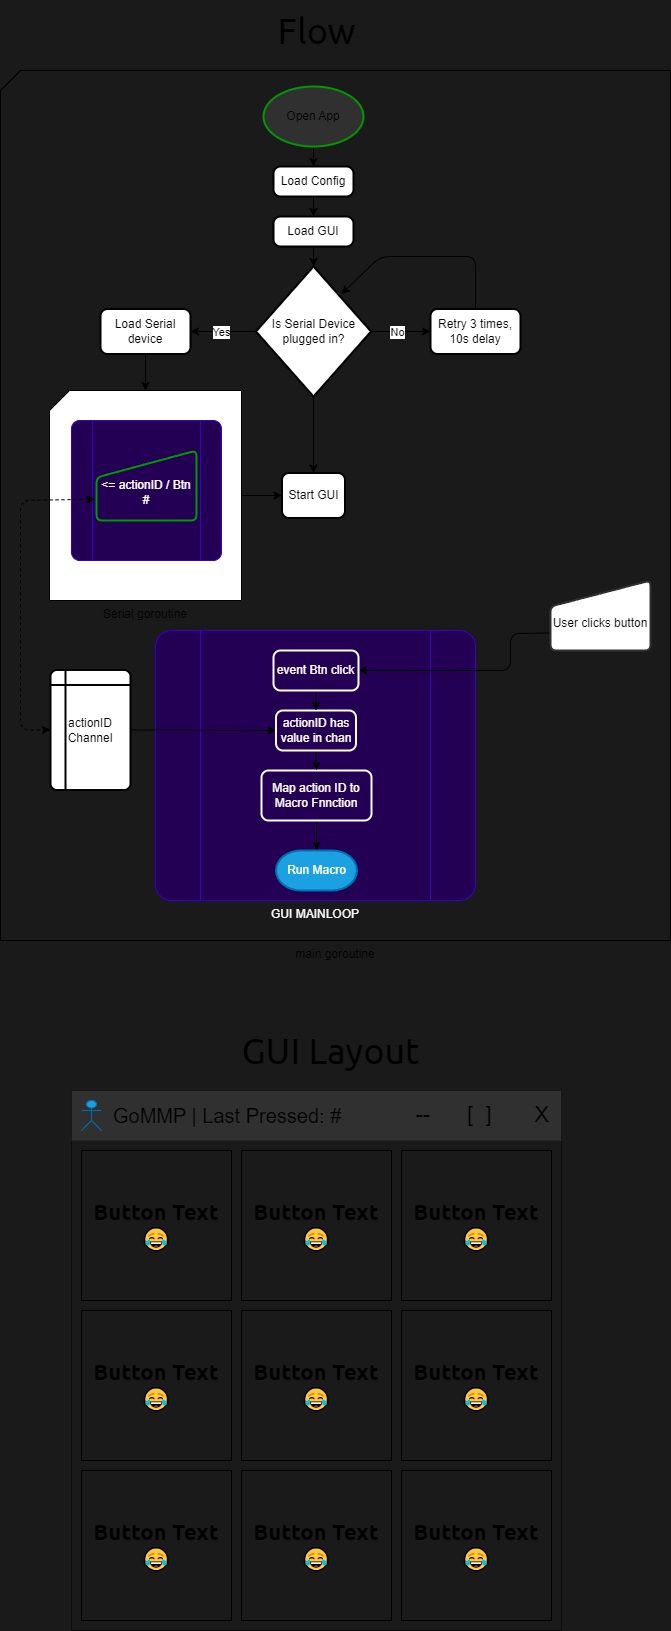

The diagram above was exported from draw.io. Its source (the exported page's mxGraphModel, read from the mxfile embedded in the PNG):
<mxGraphModel dx="1211" dy="2155" grid="1" gridSize="10" guides="1" tooltips="1" connect="1" arrows="1" fold="1" page="1" pageScale="1" pageWidth="850" pageHeight="1100" background="#1A1A1A" math="0" shadow="0">
  <root>
    <mxCell id="0" />
    <mxCell id="1" parent="0" />
    <mxCell id="21" value="main goroutine" style="verticalLabelPosition=bottom;verticalAlign=top;html=1;shape=card;whiteSpace=wrap;size=20;arcSize=12;movable=1;resizable=1;rotatable=1;deletable=1;editable=1;connectable=1;fillColor=#1A1A1A;" parent="1" vertex="1">
      <mxGeometry x="110" y="-110" width="670" height="870" as="geometry" />
    </mxCell>
    <mxCell id="50" style="edgeStyle=none;html=1;exitX=0.5;exitY=1;exitDx=0;exitDy=0;exitPerimeter=0;entryX=0.5;entryY=0;entryDx=0;entryDy=0;fontColor=#009900;" parent="1" source="2" target="48" edge="1">
      <mxGeometry relative="1" as="geometry" />
    </mxCell>
    <mxCell id="2" value="Open App" style="strokeWidth=2;html=1;shape=mxgraph.flowchart.start_1;whiteSpace=wrap;strokeColor=#009900;fillColor=#303030;" parent="1" vertex="1">
      <mxGeometry x="373" y="-94" width="100" height="60" as="geometry" />
    </mxCell>
    <mxCell id="7" style="edgeStyle=none;html=1;exitX=0;exitY=0.5;exitDx=0;exitDy=0;entryX=1;entryY=0.5;entryDx=0;entryDy=0;" parent="1" source="3" target="6" edge="1">
      <mxGeometry relative="1" as="geometry" />
    </mxCell>
    <mxCell id="8" value="Yes" style="edgeLabel;html=1;align=center;verticalAlign=middle;resizable=0;points=[];" parent="7" vertex="1" connectable="0">
      <mxGeometry x="-0.3704" y="-2" relative="1" as="geometry">
        <mxPoint x="-14" y="2" as="offset" />
      </mxGeometry>
    </mxCell>
    <mxCell id="11" style="edgeStyle=none;html=1;exitX=1;exitY=0.5;exitDx=0;exitDy=0;entryX=0;entryY=0.5;entryDx=0;entryDy=0;" parent="1" source="3" target="12" edge="1">
      <mxGeometry relative="1" as="geometry">
        <mxPoint x="540" y="151.28571428571433" as="targetPoint" />
      </mxGeometry>
    </mxCell>
    <mxCell id="13" value="No" style="edgeLabel;html=1;align=center;verticalAlign=middle;resizable=0;points=[];" parent="11" vertex="1" connectable="0">
      <mxGeometry x="-0.2512" y="-1" relative="1" as="geometry">
        <mxPoint x="4" y="-1" as="offset" />
      </mxGeometry>
    </mxCell>
    <mxCell id="56" style="edgeStyle=none;html=1;exitX=0.5;exitY=1;exitDx=0;exitDy=0;entryX=0.5;entryY=0;entryDx=0;entryDy=0;fontColor=#009900;" parent="1" source="3" target="55" edge="1">
      <mxGeometry relative="1" as="geometry" />
    </mxCell>
    <mxCell id="3" value="Is Serial Device plugged in?" style="rhombus;whiteSpace=wrap;html=1;strokeWidth=2;" parent="1" vertex="1">
      <mxGeometry x="365.5" y="86" width="115" height="130" as="geometry" />
    </mxCell>
    <mxCell id="23" style="edgeStyle=none;html=1;entryX=0.5;entryY=0;entryDx=0;entryDy=0;entryPerimeter=0;" parent="1" source="6" target="22" edge="1">
      <mxGeometry relative="1" as="geometry" />
    </mxCell>
    <mxCell id="6" value="Load Serial device" style="rounded=1;whiteSpace=wrap;html=1;absoluteArcSize=1;arcSize=14;strokeWidth=2;" parent="1" vertex="1">
      <mxGeometry x="210" y="128.5" width="90" height="45" as="geometry" />
    </mxCell>
    <mxCell id="17" style="edgeStyle=none;html=1;entryX=0.742;entryY=0.212;entryDx=0;entryDy=0;entryPerimeter=0;" parent="1" source="12" target="3" edge="1">
      <mxGeometry relative="1" as="geometry">
        <Array as="points">
          <mxPoint x="585" y="76" />
          <mxPoint x="490" y="76" />
        </Array>
      </mxGeometry>
    </mxCell>
    <mxCell id="12" value="Retry 3 times, 10s delay" style="rounded=1;whiteSpace=wrap;html=1;absoluteArcSize=1;arcSize=14;strokeWidth=2;" parent="1" vertex="1">
      <mxGeometry x="540" y="128.5" width="90" height="45" as="geometry" />
    </mxCell>
    <mxCell id="54" style="edgeStyle=none;html=1;exitX=1;exitY=0.5;exitDx=0;exitDy=0;exitPerimeter=0;fontColor=#009900;entryX=0;entryY=0.5;entryDx=0;entryDy=0;" parent="1" source="22" target="55" edge="1">
      <mxGeometry relative="1" as="geometry">
        <mxPoint x="400" y="315" as="targetPoint" />
      </mxGeometry>
    </mxCell>
    <mxCell id="22" value="Serial goroutine" style="verticalLabelPosition=bottom;verticalAlign=top;html=1;shape=card;whiteSpace=wrap;size=20;arcSize=12;" parent="1" vertex="1">
      <mxGeometry x="159" y="210" width="192" height="210" as="geometry" />
    </mxCell>
    <mxCell id="25" value="GUI MAINLOOP" style="verticalLabelPosition=bottom;verticalAlign=top;html=1;shape=process;whiteSpace=wrap;rounded=1;size=0.14;arcSize=6;fillColor=#230054;fontColor=#ffffff;strokeColor=#3700CC;" parent="1" vertex="1">
      <mxGeometry x="265" y="450" width="320" height="270" as="geometry" />
    </mxCell>
    <mxCell id="44" style="edgeStyle=none;html=1;exitX=0;exitY=0.75;exitDx=0;exitDy=0;entryX=1;entryY=0.5;entryDx=0;entryDy=0;fontColor=#FFFFFF;" parent="1" source="28" target="43" edge="1">
      <mxGeometry relative="1" as="geometry">
        <Array as="points">
          <mxPoint x="620" y="453" />
          <mxPoint x="620" y="490" />
        </Array>
      </mxGeometry>
    </mxCell>
    <mxCell id="28" value="&lt;br&gt;User clicks button" style="html=1;strokeWidth=2;shape=manualInput;whiteSpace=wrap;rounded=1;size=26;arcSize=11;strokeColor=#303030;" parent="1" vertex="1">
      <mxGeometry x="660" y="400" width="100" height="70" as="geometry" />
    </mxCell>
    <mxCell id="33" style="edgeStyle=none;html=1;exitX=0.5;exitY=1;exitDx=0;exitDy=0;entryX=0.5;entryY=0;entryDx=0;entryDy=0;entryPerimeter=0;fontColor=#FFFFFF;" parent="1" source="31" target="32" edge="1">
      <mxGeometry relative="1" as="geometry" />
    </mxCell>
    <mxCell id="31" value="Map action ID to Macro Fnnction" style="rounded=1;whiteSpace=wrap;html=1;absoluteArcSize=1;arcSize=14;strokeWidth=2;strokeColor=#FFFFFF;fontColor=#FFFFFF;fillColor=#230054;" parent="1" vertex="1">
      <mxGeometry x="371" y="590" width="110" height="50" as="geometry" />
    </mxCell>
    <mxCell id="32" value="Run Macro" style="strokeWidth=2;html=1;shape=mxgraph.flowchart.terminator;whiteSpace=wrap;strokeColor=#006EAF;fillColor=#1ba1e2;fontColor=#ffffff;" parent="1" vertex="1">
      <mxGeometry x="385.5" y="670" width="81" height="40" as="geometry" />
    </mxCell>
    <mxCell id="57" style="edgeStyle=none;html=1;exitX=1;exitY=0.5;exitDx=0;exitDy=0;entryX=0;entryY=0.5;entryDx=0;entryDy=0;" parent="1" source="34" target="42" edge="1">
      <mxGeometry relative="1" as="geometry" />
    </mxCell>
    <mxCell id="34" value="actionID &lt;br&gt;Channel" style="shape=internalStorage;whiteSpace=wrap;html=1;dx=15;dy=15;rounded=1;arcSize=8;strokeWidth=2;" parent="1" vertex="1">
      <mxGeometry x="160" y="489.5" width="80" height="120" as="geometry" />
    </mxCell>
    <mxCell id="35" value="Serial listen &amp;amp; read data" style="verticalLabelPosition=bottom;verticalAlign=top;html=1;shape=process;whiteSpace=wrap;rounded=1;size=0.14;arcSize=6;fillColor=#230054;fontColor=#ffffff;strokeColor=#3700CC;" parent="1" vertex="1">
      <mxGeometry x="181" y="240" width="150" height="140" as="geometry" />
    </mxCell>
    <mxCell id="40" style="edgeStyle=none;html=1;exitX=-0.016;exitY=0.695;exitDx=0;exitDy=0;entryX=0;entryY=0.5;entryDx=0;entryDy=0;fontColor=#FFFFFF;exitPerimeter=0;dashed=1;startArrow=classic;startFill=1;" parent="1" source="39" target="34" edge="1">
      <mxGeometry relative="1" as="geometry">
        <Array as="points">
          <mxPoint x="130" y="320" />
          <mxPoint x="130" y="549.5" />
        </Array>
        <mxPoint x="225.0999999999999" y="292.9000000000001" as="sourcePoint" />
      </mxGeometry>
    </mxCell>
    <mxCell id="39" value="&lt;br&gt;&amp;lt;= actionID / Btn #" style="html=1;strokeWidth=2;shape=manualInput;whiteSpace=wrap;rounded=1;size=27;arcSize=11;strokeColor=#009900;fontColor=#FFFFFF;fillColor=#230054;" parent="1" vertex="1">
      <mxGeometry x="206" y="270" width="100" height="70" as="geometry" />
    </mxCell>
    <mxCell id="47" style="edgeStyle=none;html=1;exitX=0.5;exitY=1;exitDx=0;exitDy=0;entryX=0.5;entryY=0;entryDx=0;entryDy=0;fontColor=#009900;" parent="1" source="42" target="31" edge="1">
      <mxGeometry relative="1" as="geometry" />
    </mxCell>
    <mxCell id="42" value="actionID has value in chan" style="rounded=1;whiteSpace=wrap;html=1;absoluteArcSize=1;arcSize=14;strokeWidth=2;strokeColor=#FFFFFF;fontColor=#FFFFFF;fillColor=#230054;" parent="1" vertex="1">
      <mxGeometry x="385.5" y="530" width="80" height="40" as="geometry" />
    </mxCell>
    <mxCell id="46" style="edgeStyle=none;html=1;exitX=0.5;exitY=1;exitDx=0;exitDy=0;entryX=0.5;entryY=0;entryDx=0;entryDy=0;fontColor=#009900;" parent="1" source="43" target="42" edge="1">
      <mxGeometry relative="1" as="geometry" />
    </mxCell>
    <mxCell id="43" value="event Btn click" style="rounded=1;whiteSpace=wrap;html=1;absoluteArcSize=1;arcSize=14;strokeWidth=2;strokeColor=#FFFFFF;fontColor=#FFFFFF;fillColor=#230054;" parent="1" vertex="1">
      <mxGeometry x="383" y="470" width="85" height="40" as="geometry" />
    </mxCell>
    <mxCell id="51" style="edgeStyle=none;html=1;exitX=0.5;exitY=1;exitDx=0;exitDy=0;entryX=0.5;entryY=0;entryDx=0;entryDy=0;fontColor=#009900;" parent="1" source="48" target="49" edge="1">
      <mxGeometry relative="1" as="geometry" />
    </mxCell>
    <mxCell id="48" value="Load Config" style="rounded=1;whiteSpace=wrap;html=1;absoluteArcSize=1;arcSize=14;strokeWidth=2;" parent="1" vertex="1">
      <mxGeometry x="383" y="-14" width="80" height="30" as="geometry" />
    </mxCell>
    <mxCell id="52" style="edgeStyle=none;html=1;exitX=0.5;exitY=1;exitDx=0;exitDy=0;fontColor=#009900;" parent="1" source="49" edge="1">
      <mxGeometry relative="1" as="geometry">
        <mxPoint x="423.20000000000005" y="86" as="targetPoint" />
      </mxGeometry>
    </mxCell>
    <mxCell id="49" value="Load GUI" style="rounded=1;whiteSpace=wrap;html=1;absoluteArcSize=1;arcSize=14;strokeWidth=2;" parent="1" vertex="1">
      <mxGeometry x="383" y="36" width="80" height="30" as="geometry" />
    </mxCell>
    <mxCell id="55" value="Start GUI" style="rounded=1;whiteSpace=wrap;html=1;absoluteArcSize=1;arcSize=14;strokeWidth=2;" parent="1" vertex="1">
      <mxGeometry x="391.5" y="292.5" width="63" height="45" as="geometry" />
    </mxCell>
    <mxCell id="-k6dhW0LVwvYj7-qLS0_-57" value="" style="whiteSpace=wrap;html=1;fillColor=#1A1A1A;strokeColor=default;" vertex="1" parent="1">
      <mxGeometry x="181" y="910" width="490" height="540" as="geometry" />
    </mxCell>
    <mxCell id="-k6dhW0LVwvYj7-qLS0_-58" value="" style="whiteSpace=wrap;html=1;aspect=fixed;fillColor=#1A1A1A;strokeColor=none;" vertex="1" parent="1">
      <mxGeometry x="181" y="960" width="490" height="490" as="geometry" />
    </mxCell>
    <mxCell id="-k6dhW0LVwvYj7-qLS0_-59" value="" style="whiteSpace=wrap;html=1;aspect=fixed;fillColor=#1A1A1A;" vertex="1" parent="1">
      <mxGeometry x="191" y="970" width="150" height="150" as="geometry" />
    </mxCell>
    <mxCell id="-k6dhW0LVwvYj7-qLS0_-60" value="" style="whiteSpace=wrap;html=1;aspect=fixed;fillColor=#1A1A1A;direction=south;" vertex="1" parent="1">
      <mxGeometry x="351" y="970" width="150" height="150" as="geometry" />
    </mxCell>
    <mxCell id="-k6dhW0LVwvYj7-qLS0_-61" value="" style="whiteSpace=wrap;html=1;aspect=fixed;fillColor=#1A1A1A;" vertex="1" parent="1">
      <mxGeometry x="511" y="970" width="150" height="150" as="geometry" />
    </mxCell>
    <mxCell id="-k6dhW0LVwvYj7-qLS0_-62" value="" style="whiteSpace=wrap;html=1;aspect=fixed;fillColor=#1A1A1A;" vertex="1" parent="1">
      <mxGeometry x="191" y="1130" width="150" height="150" as="geometry" />
    </mxCell>
    <mxCell id="-k6dhW0LVwvYj7-qLS0_-63" value="" style="whiteSpace=wrap;html=1;aspect=fixed;fillColor=#1A1A1A;direction=south;" vertex="1" parent="1">
      <mxGeometry x="351" y="1130" width="150" height="150" as="geometry" />
    </mxCell>
    <mxCell id="-k6dhW0LVwvYj7-qLS0_-64" value="" style="whiteSpace=wrap;html=1;aspect=fixed;fillColor=#1A1A1A;" vertex="1" parent="1">
      <mxGeometry x="511" y="1130" width="150" height="150" as="geometry" />
    </mxCell>
    <mxCell id="-k6dhW0LVwvYj7-qLS0_-65" value="" style="whiteSpace=wrap;html=1;aspect=fixed;fillColor=#1A1A1A;" vertex="1" parent="1">
      <mxGeometry x="191" y="1290" width="150" height="150" as="geometry" />
    </mxCell>
    <mxCell id="-k6dhW0LVwvYj7-qLS0_-66" value="" style="whiteSpace=wrap;html=1;aspect=fixed;fillColor=#1A1A1A;direction=south;" vertex="1" parent="1">
      <mxGeometry x="351" y="1290" width="150" height="150" as="geometry" />
    </mxCell>
    <mxCell id="-k6dhW0LVwvYj7-qLS0_-67" value="" style="whiteSpace=wrap;html=1;aspect=fixed;fillColor=#1A1A1A;" vertex="1" parent="1">
      <mxGeometry x="511" y="1290" width="150" height="150" as="geometry" />
    </mxCell>
    <mxCell id="-k6dhW0LVwvYj7-qLS0_-68" value="&lt;p style=&quot;font-size: 20px;&quot;&gt;&lt;font style=&quot;font-size: 22px;&quot; face=&quot;Ubuntu&quot;&gt;&lt;b&gt;&lt;font style=&quot;font-size: 22px;&quot;&gt;Button Text&lt;br&gt;&lt;/font&gt;&lt;font style=&quot;font-size: 22px;&quot;&gt;😂&lt;/font&gt;&lt;/b&gt;&lt;/font&gt;&lt;/p&gt;" style="text;html=1;strokeColor=none;fillColor=none;align=center;verticalAlign=middle;whiteSpace=wrap;rounded=0;" vertex="1" parent="1">
      <mxGeometry x="201" y="980" width="130" height="130" as="geometry" />
    </mxCell>
    <mxCell id="-k6dhW0LVwvYj7-qLS0_-69" value="&lt;p style=&quot;font-size: 20px;&quot;&gt;&lt;font style=&quot;font-size: 22px;&quot; face=&quot;Ubuntu&quot;&gt;&lt;b&gt;&lt;font style=&quot;font-size: 22px;&quot;&gt;Button Text&lt;br&gt;&lt;/font&gt;&lt;font style=&quot;font-size: 22px;&quot;&gt;😂&lt;/font&gt;&lt;/b&gt;&lt;/font&gt;&lt;/p&gt;" style="text;html=1;strokeColor=none;fillColor=none;align=center;verticalAlign=middle;whiteSpace=wrap;rounded=0;" vertex="1" parent="1">
      <mxGeometry x="361" y="980" width="130" height="130" as="geometry" />
    </mxCell>
    <mxCell id="-k6dhW0LVwvYj7-qLS0_-70" value="&lt;p style=&quot;font-size: 20px;&quot;&gt;&lt;font style=&quot;font-size: 22px;&quot; face=&quot;Ubuntu&quot;&gt;&lt;b&gt;&lt;font style=&quot;font-size: 22px;&quot;&gt;Button Text&lt;br&gt;&lt;/font&gt;&lt;font style=&quot;font-size: 22px;&quot;&gt;😂&lt;/font&gt;&lt;/b&gt;&lt;/font&gt;&lt;/p&gt;" style="text;html=1;strokeColor=none;fillColor=none;align=center;verticalAlign=middle;whiteSpace=wrap;rounded=0;" vertex="1" parent="1">
      <mxGeometry x="521" y="980" width="130" height="130" as="geometry" />
    </mxCell>
    <mxCell id="-k6dhW0LVwvYj7-qLS0_-71" value="&lt;p style=&quot;font-size: 20px;&quot;&gt;&lt;font style=&quot;font-size: 22px;&quot; face=&quot;Ubuntu&quot;&gt;&lt;b&gt;&lt;font style=&quot;font-size: 22px;&quot;&gt;Button Text&lt;br&gt;&lt;/font&gt;&lt;font style=&quot;font-size: 22px;&quot;&gt;😂&lt;/font&gt;&lt;/b&gt;&lt;/font&gt;&lt;/p&gt;" style="text;html=1;strokeColor=none;fillColor=none;align=center;verticalAlign=middle;whiteSpace=wrap;rounded=0;" vertex="1" parent="1">
      <mxGeometry x="201" y="1140" width="130" height="130" as="geometry" />
    </mxCell>
    <mxCell id="-k6dhW0LVwvYj7-qLS0_-72" value="&lt;p style=&quot;font-size: 20px;&quot;&gt;&lt;font style=&quot;font-size: 22px;&quot; face=&quot;Ubuntu&quot;&gt;&lt;b&gt;&lt;font style=&quot;font-size: 22px;&quot;&gt;Button Text&lt;br&gt;&lt;/font&gt;&lt;font style=&quot;font-size: 22px;&quot;&gt;😂&lt;/font&gt;&lt;/b&gt;&lt;/font&gt;&lt;/p&gt;" style="text;html=1;strokeColor=none;fillColor=none;align=center;verticalAlign=middle;whiteSpace=wrap;rounded=0;" vertex="1" parent="1">
      <mxGeometry x="361" y="1140" width="130" height="130" as="geometry" />
    </mxCell>
    <mxCell id="-k6dhW0LVwvYj7-qLS0_-73" value="&lt;p style=&quot;font-size: 20px;&quot;&gt;&lt;font style=&quot;font-size: 22px;&quot; face=&quot;Ubuntu&quot;&gt;&lt;b&gt;&lt;font style=&quot;font-size: 22px;&quot;&gt;Button Text&lt;br&gt;&lt;/font&gt;&lt;font style=&quot;font-size: 22px;&quot;&gt;😂&lt;/font&gt;&lt;/b&gt;&lt;/font&gt;&lt;/p&gt;" style="text;html=1;strokeColor=none;fillColor=none;align=center;verticalAlign=middle;whiteSpace=wrap;rounded=0;" vertex="1" parent="1">
      <mxGeometry x="521" y="1140" width="130" height="130" as="geometry" />
    </mxCell>
    <mxCell id="-k6dhW0LVwvYj7-qLS0_-74" value="&lt;p style=&quot;font-size: 20px;&quot;&gt;&lt;font style=&quot;font-size: 22px;&quot; face=&quot;Ubuntu&quot;&gt;&lt;b&gt;&lt;font style=&quot;font-size: 22px;&quot;&gt;Button Text&lt;br&gt;&lt;/font&gt;&lt;font style=&quot;font-size: 22px;&quot;&gt;😂&lt;/font&gt;&lt;/b&gt;&lt;/font&gt;&lt;/p&gt;" style="text;html=1;strokeColor=none;fillColor=none;align=center;verticalAlign=middle;whiteSpace=wrap;rounded=0;" vertex="1" parent="1">
      <mxGeometry x="201" y="1300" width="130" height="130" as="geometry" />
    </mxCell>
    <mxCell id="-k6dhW0LVwvYj7-qLS0_-75" value="&lt;p style=&quot;font-size: 20px;&quot;&gt;&lt;font style=&quot;font-size: 22px;&quot; face=&quot;Ubuntu&quot;&gt;&lt;b&gt;&lt;font style=&quot;font-size: 22px;&quot;&gt;Button Text&lt;br&gt;&lt;/font&gt;&lt;font style=&quot;font-size: 22px;&quot;&gt;😂&lt;/font&gt;&lt;/b&gt;&lt;/font&gt;&lt;/p&gt;" style="text;html=1;strokeColor=none;fillColor=none;align=center;verticalAlign=middle;whiteSpace=wrap;rounded=0;" vertex="1" parent="1">
      <mxGeometry x="361" y="1300" width="130" height="130" as="geometry" />
    </mxCell>
    <mxCell id="-k6dhW0LVwvYj7-qLS0_-76" value="&lt;p style=&quot;font-size: 20px;&quot;&gt;&lt;font style=&quot;font-size: 22px;&quot; face=&quot;Ubuntu&quot;&gt;&lt;b&gt;&lt;font style=&quot;font-size: 22px;&quot;&gt;Button Text&lt;br&gt;&lt;/font&gt;&lt;font style=&quot;font-size: 22px;&quot;&gt;😂&lt;/font&gt;&lt;/b&gt;&lt;/font&gt;&lt;/p&gt;" style="text;html=1;strokeColor=none;fillColor=none;align=center;verticalAlign=middle;whiteSpace=wrap;rounded=0;" vertex="1" parent="1">
      <mxGeometry x="521" y="1300" width="130" height="130" as="geometry" />
    </mxCell>
    <mxCell id="-k6dhW0LVwvYj7-qLS0_-77" value="" style="rounded=0;whiteSpace=wrap;html=1;fontSize=22;fillColor=#303030;strokeColor=none;" vertex="1" parent="1">
      <mxGeometry x="181" y="910" width="490" height="50" as="geometry" />
    </mxCell>
    <mxCell id="-k6dhW0LVwvYj7-qLS0_-78" value="--&amp;nbsp; &amp;nbsp; &amp;nbsp; [&amp;nbsp; ]&amp;nbsp; &amp;nbsp; &amp;nbsp; &amp;nbsp;X" style="text;html=1;strokeColor=none;fillColor=none;align=right;verticalAlign=middle;whiteSpace=wrap;rounded=0;fontSize=22;" vertex="1" parent="1">
      <mxGeometry x="511" y="920" width="150" height="30" as="geometry" />
    </mxCell>
    <mxCell id="-k6dhW0LVwvYj7-qLS0_-79" value="GoMMP | Last Pressed: #" style="text;html=1;strokeColor=none;fillColor=none;align=left;verticalAlign=middle;whiteSpace=wrap;rounded=0;fontSize=20;" vertex="1" parent="1">
      <mxGeometry x="221" y="914.75" width="270" height="40.5" as="geometry" />
    </mxCell>
    <mxCell id="-k6dhW0LVwvYj7-qLS0_-80" value="" style="shape=umlActor;verticalLabelPosition=bottom;verticalAlign=top;html=1;outlineConnect=0;strokeColor=#006EAF;fontSize=20;fillColor=#1ba1e2;fontColor=#ffffff;" vertex="1" parent="1">
      <mxGeometry x="191" y="920" width="20" height="30" as="geometry" />
    </mxCell>
    <mxCell id="-k6dhW0LVwvYj7-qLS0_-81" value="&lt;font face=&quot;Ubuntu&quot; style=&quot;font-size: 36px;&quot;&gt;GUI Layout&lt;/font&gt;" style="text;html=1;align=center;verticalAlign=middle;resizable=0;points=[];autosize=1;strokeColor=none;fillColor=none;" vertex="1" parent="1">
      <mxGeometry x="340" y="840" width="200" height="60" as="geometry" />
    </mxCell>
    <mxCell id="-k6dhW0LVwvYj7-qLS0_-82" value="&lt;font face=&quot;Ubuntu&quot; style=&quot;font-size: 36px;&quot;&gt;Flow&lt;/font&gt;" style="text;html=1;align=center;verticalAlign=middle;resizable=0;points=[];autosize=1;strokeColor=none;fillColor=none;" vertex="1" parent="1">
      <mxGeometry x="376" y="-180" width="100" height="60" as="geometry" />
    </mxCell>
  </root>
</mxGraphModel>